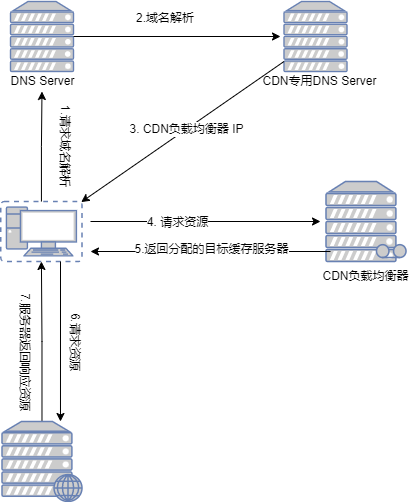

The diagram above was exported from draw.io. Its source (the exported page's mxGraphModel, read from the mxfile embedded in the PNG):
<mxGraphModel dx="757" dy="557" grid="1" gridSize="10" guides="1" tooltips="1" connect="1" arrows="0" fold="1" page="1" pageScale="1" pageWidth="827" pageHeight="1169" math="0" shadow="0">
  <root>
    <mxCell id="0" />
    <mxCell id="1" parent="0" />
    <mxCell id="jN_JoiqNWA-yVw3XFMlr-5" value="" style="group" vertex="1" connectable="0" parent="1">
      <mxGeometry x="280" y="40" width="130" height="100" as="geometry" />
    </mxCell>
    <mxCell id="jN_JoiqNWA-yVw3XFMlr-3" value="" style="fontColor=#0066CC;verticalAlign=top;verticalLabelPosition=bottom;labelPosition=center;align=center;html=1;outlineConnect=0;fillColor=#CCCCCC;strokeColor=#6881B3;gradientColor=none;gradientDirection=north;strokeWidth=2;shape=mxgraph.networks.server;" vertex="1" parent="jN_JoiqNWA-yVw3XFMlr-5">
      <mxGeometry x="33.5" width="63" height="70" as="geometry" />
    </mxCell>
    <mxCell id="jN_JoiqNWA-yVw3XFMlr-4" value="CDN专用DNS Server" style="text;html=1;align=center;verticalAlign=middle;resizable=0;points=[];autosize=1;strokeColor=none;fillColor=none;" vertex="1" parent="jN_JoiqNWA-yVw3XFMlr-5">
      <mxGeometry x="4" y="70" width="130" height="20" as="geometry" />
    </mxCell>
    <mxCell id="jN_JoiqNWA-yVw3XFMlr-25" value="" style="endArrow=classic;html=1;rounded=0;entryX=0.99;entryY=0.01;entryDx=0;entryDy=0;entryPerimeter=0;" edge="1" parent="jN_JoiqNWA-yVw3XFMlr-5" target="jN_JoiqNWA-yVw3XFMlr-7">
      <mxGeometry width="50" height="50" relative="1" as="geometry">
        <mxPoint x="33.5" y="60" as="sourcePoint" />
        <mxPoint x="-76.5" y="170" as="targetPoint" />
      </mxGeometry>
    </mxCell>
    <mxCell id="jN_JoiqNWA-yVw3XFMlr-26" value="3. CDN负载均衡器 IP" style="edgeLabel;html=1;align=center;verticalAlign=middle;resizable=0;points=[];" vertex="1" connectable="0" parent="jN_JoiqNWA-yVw3XFMlr-25">
      <mxGeometry x="-0.0312" relative="1" as="geometry">
        <mxPoint as="offset" />
      </mxGeometry>
    </mxCell>
    <mxCell id="jN_JoiqNWA-yVw3XFMlr-6" value="" style="group" vertex="1" connectable="0" parent="1">
      <mxGeometry x="31.5" y="40" width="80" height="90" as="geometry" />
    </mxCell>
    <mxCell id="jN_JoiqNWA-yVw3XFMlr-1" value="" style="fontColor=#0066CC;verticalAlign=top;verticalLabelPosition=bottom;labelPosition=center;align=center;html=1;outlineConnect=0;fillColor=#CCCCCC;strokeColor=#6881B3;gradientColor=none;gradientDirection=north;strokeWidth=2;shape=mxgraph.networks.server;" vertex="1" parent="jN_JoiqNWA-yVw3XFMlr-6">
      <mxGeometry x="8.5" width="63" height="70" as="geometry" />
    </mxCell>
    <mxCell id="jN_JoiqNWA-yVw3XFMlr-2" value="DNS Server" style="text;html=1;align=center;verticalAlign=middle;resizable=0;points=[];autosize=1;strokeColor=none;fillColor=none;" vertex="1" parent="jN_JoiqNWA-yVw3XFMlr-6">
      <mxGeometry y="70" width="80" height="20" as="geometry" />
    </mxCell>
    <mxCell id="jN_JoiqNWA-yVw3XFMlr-11" style="edgeStyle=orthogonalEdgeStyle;rounded=0;orthogonalLoop=1;jettySize=auto;html=1;" edge="1" parent="1" source="jN_JoiqNWA-yVw3XFMlr-7" target="jN_JoiqNWA-yVw3XFMlr-2">
      <mxGeometry relative="1" as="geometry" />
    </mxCell>
    <mxCell id="jN_JoiqNWA-yVw3XFMlr-29" style="edgeStyle=orthogonalEdgeStyle;rounded=0;orthogonalLoop=1;jettySize=auto;html=1;" edge="1" parent="1">
      <mxGeometry relative="1" as="geometry">
        <mxPoint x="350" y="260" as="targetPoint" />
        <mxPoint x="120" y="260" as="sourcePoint" />
      </mxGeometry>
    </mxCell>
    <mxCell id="jN_JoiqNWA-yVw3XFMlr-30" value="4. 请求资源" style="edgeLabel;html=1;align=center;verticalAlign=middle;resizable=0;points=[];" vertex="1" connectable="0" parent="jN_JoiqNWA-yVw3XFMlr-29">
      <mxGeometry x="-0.2487" y="-1" relative="1" as="geometry">
        <mxPoint as="offset" />
      </mxGeometry>
    </mxCell>
    <mxCell id="jN_JoiqNWA-yVw3XFMlr-7" value="" style="fontColor=#0066CC;verticalAlign=top;verticalLabelPosition=bottom;labelPosition=center;align=center;html=1;outlineConnect=0;fillColor=#CCCCCC;strokeColor=#6881B3;gradientColor=none;gradientDirection=north;strokeWidth=2;shape=mxgraph.networks.virtual_pc;" vertex="1" parent="1">
      <mxGeometry x="30.32" y="240" width="81.18" height="60" as="geometry" />
    </mxCell>
    <mxCell id="jN_JoiqNWA-yVw3XFMlr-12" value="1.请求域名解析" style="text;html=1;strokeColor=none;fillColor=none;align=center;verticalAlign=middle;whiteSpace=wrap;rounded=0;rotation=90;" vertex="1" parent="1">
      <mxGeometry x="50" y="170" width="90" height="30" as="geometry" />
    </mxCell>
    <mxCell id="jN_JoiqNWA-yVw3XFMlr-13" style="edgeStyle=orthogonalEdgeStyle;rounded=0;orthogonalLoop=1;jettySize=auto;html=1;" edge="1" parent="1" source="jN_JoiqNWA-yVw3XFMlr-1">
      <mxGeometry relative="1" as="geometry">
        <mxPoint x="310" y="75" as="targetPoint" />
      </mxGeometry>
    </mxCell>
    <mxCell id="jN_JoiqNWA-yVw3XFMlr-14" value="2.域名解析" style="text;html=1;strokeColor=none;fillColor=none;align=center;verticalAlign=middle;whiteSpace=wrap;rounded=0;rotation=0;" vertex="1" parent="1">
      <mxGeometry x="150" y="40" width="90" height="34" as="geometry" />
    </mxCell>
    <mxCell id="jN_JoiqNWA-yVw3XFMlr-19" value="" style="group" vertex="1" connectable="0" parent="1">
      <mxGeometry x="350" y="220" width="91" height="110" as="geometry" />
    </mxCell>
    <mxCell id="jN_JoiqNWA-yVw3XFMlr-17" value="" style="fontColor=#0066CC;verticalAlign=top;verticalLabelPosition=bottom;labelPosition=center;align=center;html=1;outlineConnect=0;fillColor=#CCCCCC;strokeColor=#6881B3;gradientColor=none;gradientDirection=north;strokeWidth=2;shape=mxgraph.networks.tape_storage;" vertex="1" parent="jN_JoiqNWA-yVw3XFMlr-19">
      <mxGeometry x="5.5" width="80" height="80" as="geometry" />
    </mxCell>
    <mxCell id="jN_JoiqNWA-yVw3XFMlr-18" value="CDN负载均衡器" style="text;html=1;strokeColor=none;fillColor=none;align=center;verticalAlign=middle;whiteSpace=wrap;rounded=0;" vertex="1" parent="jN_JoiqNWA-yVw3XFMlr-19">
      <mxGeometry y="80" width="91" height="30" as="geometry" />
    </mxCell>
    <mxCell id="jN_JoiqNWA-yVw3XFMlr-31" value="" style="endArrow=classic;html=1;rounded=0;" edge="1" parent="1">
      <mxGeometry width="50" height="50" relative="1" as="geometry">
        <mxPoint x="360" y="290" as="sourcePoint" />
        <mxPoint x="120" y="290" as="targetPoint" />
      </mxGeometry>
    </mxCell>
    <mxCell id="jN_JoiqNWA-yVw3XFMlr-33" value="5.返回分配的目标缓存服务器" style="edgeLabel;html=1;align=center;verticalAlign=middle;resizable=0;points=[];" vertex="1" connectable="0" parent="jN_JoiqNWA-yVw3XFMlr-31">
      <mxGeometry x="0.1391" y="-2" relative="1" as="geometry">
        <mxPoint x="17" as="offset" />
      </mxGeometry>
    </mxCell>
    <mxCell id="jN_JoiqNWA-yVw3XFMlr-39" style="edgeStyle=orthogonalEdgeStyle;rounded=0;orthogonalLoop=1;jettySize=auto;html=1;entryX=0.5;entryY=1;entryDx=0;entryDy=0;entryPerimeter=0;" edge="1" parent="1" source="jN_JoiqNWA-yVw3XFMlr-34" target="jN_JoiqNWA-yVw3XFMlr-7">
      <mxGeometry relative="1" as="geometry" />
    </mxCell>
    <mxCell id="jN_JoiqNWA-yVw3XFMlr-34" value="" style="fontColor=#0066CC;verticalAlign=top;verticalLabelPosition=bottom;labelPosition=center;align=center;html=1;outlineConnect=0;fillColor=#CCCCCC;strokeColor=#6881B3;gradientColor=none;gradientDirection=north;strokeWidth=2;shape=mxgraph.networks.web_server;" vertex="1" parent="1">
      <mxGeometry x="31.5" y="460" width="80" height="80" as="geometry" />
    </mxCell>
    <mxCell id="jN_JoiqNWA-yVw3XFMlr-40" value="7.服务器返回响应资源" style="text;html=1;align=center;verticalAlign=middle;resizable=0;points=[];autosize=1;strokeColor=none;fillColor=none;rotation=90;" vertex="1" parent="1">
      <mxGeometry x="-10" y="380" width="130" height="20" as="geometry" />
    </mxCell>
    <mxCell id="jN_JoiqNWA-yVw3XFMlr-41" value="" style="endArrow=classic;html=1;rounded=0;entryX=0.731;entryY=0;entryDx=0;entryDy=0;entryPerimeter=0;" edge="1" parent="1" target="jN_JoiqNWA-yVw3XFMlr-34">
      <mxGeometry width="50" height="50" relative="1" as="geometry">
        <mxPoint x="90" y="300" as="sourcePoint" />
        <mxPoint x="90" y="390" as="targetPoint" />
      </mxGeometry>
    </mxCell>
    <mxCell id="jN_JoiqNWA-yVw3XFMlr-42" value="6.请求资源" style="text;html=1;align=center;verticalAlign=middle;resizable=0;points=[];autosize=1;strokeColor=none;fillColor=none;rotation=90;" vertex="1" parent="1">
      <mxGeometry x="70" y="370" width="70" height="20" as="geometry" />
    </mxCell>
  </root>
</mxGraphModel>